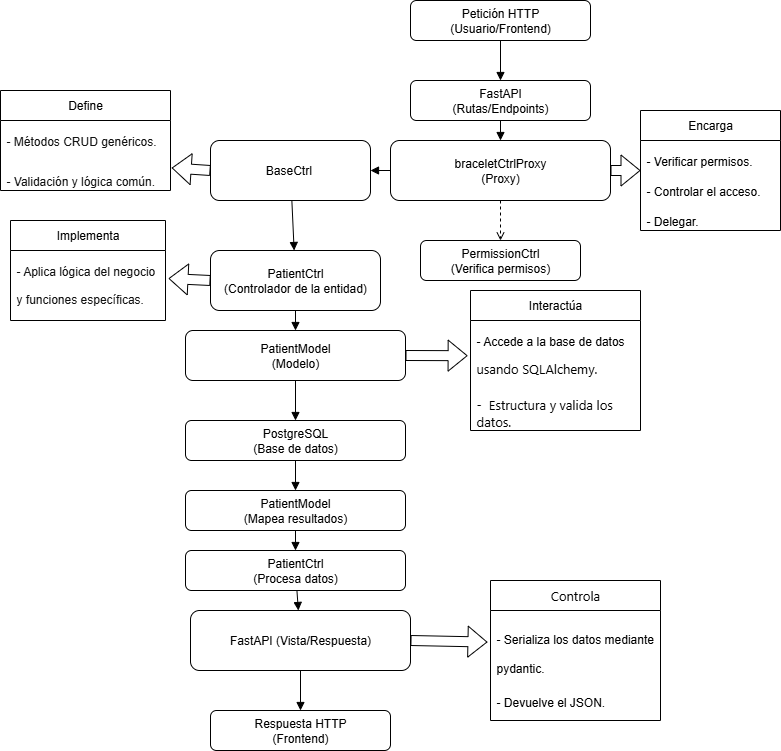

The diagram above was exported from draw.io. Its source (the exported page's mxGraphModel, read from the mxfile embedded in the PNG):
<mxGraphModel dx="1869" dy="1731" grid="1" gridSize="10" guides="1" tooltips="1" connect="1" arrows="1" fold="1" page="1" pageScale="1" pageWidth="827" pageHeight="1169" math="0" shadow="0">
  <root>
    <mxCell id="0" />
    <mxCell id="1" parent="0" />
    <mxCell id="eOYf4Ap3ESGnuPHn7Im--37" value="Petición HTTP (Usuario/Frontend)" style="rounded=1;whiteSpace=wrap;html=1;labelBackgroundColor=none;" vertex="1" parent="1">
      <mxGeometry x="310" y="-40" width="180" height="40" as="geometry" />
    </mxCell>
    <mxCell id="eOYf4Ap3ESGnuPHn7Im--38" value="FastAPI&lt;div&gt;(Rutas/Endpoints)&lt;/div&gt;" style="rounded=1;whiteSpace=wrap;html=1;labelBackgroundColor=none;" vertex="1" parent="1">
      <mxGeometry x="310" y="40" width="180" height="40" as="geometry" />
    </mxCell>
    <mxCell id="eOYf4Ap3ESGnuPHn7Im--39" value="braceletCtrlProxy&lt;div&gt;(Proxy)&lt;/div&gt;" style="rounded=1;whiteSpace=wrap;html=1;labelBackgroundColor=none;" vertex="1" parent="1">
      <mxGeometry x="290" y="100" width="220" height="60" as="geometry" />
    </mxCell>
    <mxCell id="eOYf4Ap3ESGnuPHn7Im--40" value="PermissionCtrl&lt;div&gt;(Verifica permisos)&lt;/div&gt;" style="rounded=1;whiteSpace=wrap;html=1;labelBackgroundColor=none;" vertex="1" parent="1">
      <mxGeometry x="320" y="200" width="160" height="40" as="geometry" />
    </mxCell>
    <mxCell id="eOYf4Ap3ESGnuPHn7Im--41" value="BaseCtrl&amp;nbsp;" style="rounded=1;whiteSpace=wrap;html=1;labelBackgroundColor=none;" vertex="1" parent="1">
      <mxGeometry x="110" y="100" width="160" height="60" as="geometry" />
    </mxCell>
    <mxCell id="eOYf4Ap3ESGnuPHn7Im--42" value="PatientCtrl&lt;div&gt;(Controlador de la entidad)&lt;/div&gt;" style="rounded=1;whiteSpace=wrap;html=1;labelBackgroundColor=none;" vertex="1" parent="1">
      <mxGeometry x="110" y="210" width="170" height="60" as="geometry" />
    </mxCell>
    <mxCell id="eOYf4Ap3ESGnuPHn7Im--43" value="PatientModel&lt;div&gt;(Modelo)&lt;/div&gt;" style="rounded=1;whiteSpace=wrap;html=1;labelBackgroundColor=none;" vertex="1" parent="1">
      <mxGeometry x="85" y="290" width="220" height="50" as="geometry" />
    </mxCell>
    <mxCell id="eOYf4Ap3ESGnuPHn7Im--44" value="PostgreSQL&lt;div&gt;(Base de datos)&lt;/div&gt;" style="rounded=1;whiteSpace=wrap;html=1;labelBackgroundColor=none;" vertex="1" parent="1">
      <mxGeometry x="85" y="380" width="220" height="40" as="geometry" />
    </mxCell>
    <mxCell id="eOYf4Ap3ESGnuPHn7Im--45" value="PatientModel&lt;div&gt;(Mapea resultados)&lt;/div&gt;" style="rounded=1;whiteSpace=wrap;html=1;labelBackgroundColor=none;" vertex="1" parent="1">
      <mxGeometry x="85" y="450" width="220" height="40" as="geometry" />
    </mxCell>
    <mxCell id="eOYf4Ap3ESGnuPHn7Im--46" value="PatientCtrl&lt;div&gt;(Procesa datos)&lt;/div&gt;" style="rounded=1;whiteSpace=wrap;html=1;labelBackgroundColor=none;" vertex="1" parent="1">
      <mxGeometry x="85" y="510" width="220" height="40" as="geometry" />
    </mxCell>
    <mxCell id="eOYf4Ap3ESGnuPHn7Im--47" value="FastAPI (Vista/Respuesta)" style="rounded=1;whiteSpace=wrap;html=1;labelBackgroundColor=none;" vertex="1" parent="1">
      <mxGeometry x="90" y="570" width="220" height="60" as="geometry" />
    </mxCell>
    <mxCell id="eOYf4Ap3ESGnuPHn7Im--48" value="Respuesta HTTP&lt;div&gt;(Frontend)&lt;/div&gt;" style="rounded=1;whiteSpace=wrap;html=1;labelBackgroundColor=none;" vertex="1" parent="1">
      <mxGeometry x="110" y="670" width="180" height="40" as="geometry" />
    </mxCell>
    <mxCell id="eOYf4Ap3ESGnuPHn7Im--49" style="endArrow=block;html=1;labelBackgroundColor=none;fontColor=default;" edge="1" parent="1" source="eOYf4Ap3ESGnuPHn7Im--37" target="eOYf4Ap3ESGnuPHn7Im--38">
      <mxGeometry relative="1" as="geometry" />
    </mxCell>
    <mxCell id="eOYf4Ap3ESGnuPHn7Im--50" style="endArrow=block;html=1;labelBackgroundColor=none;fontColor=default;" edge="1" parent="1" source="eOYf4Ap3ESGnuPHn7Im--38" target="eOYf4Ap3ESGnuPHn7Im--39">
      <mxGeometry relative="1" as="geometry" />
    </mxCell>
    <mxCell id="eOYf4Ap3ESGnuPHn7Im--51" style="endArrow=block;html=1;labelBackgroundColor=none;fontColor=default;" edge="1" parent="1" source="eOYf4Ap3ESGnuPHn7Im--39" target="eOYf4Ap3ESGnuPHn7Im--41">
      <mxGeometry relative="1" as="geometry" />
    </mxCell>
    <mxCell id="eOYf4Ap3ESGnuPHn7Im--52" style="endArrow=block;html=1;labelBackgroundColor=none;fontColor=default;" edge="1" parent="1" source="eOYf4Ap3ESGnuPHn7Im--41" target="eOYf4Ap3ESGnuPHn7Im--42">
      <mxGeometry relative="1" as="geometry" />
    </mxCell>
    <mxCell id="eOYf4Ap3ESGnuPHn7Im--53" style="endArrow=block;html=1;labelBackgroundColor=none;fontColor=default;" edge="1" parent="1" source="eOYf4Ap3ESGnuPHn7Im--42" target="eOYf4Ap3ESGnuPHn7Im--43">
      <mxGeometry relative="1" as="geometry" />
    </mxCell>
    <mxCell id="eOYf4Ap3ESGnuPHn7Im--54" style="endArrow=block;html=1;labelBackgroundColor=none;fontColor=default;" edge="1" parent="1" source="eOYf4Ap3ESGnuPHn7Im--43" target="eOYf4Ap3ESGnuPHn7Im--44">
      <mxGeometry relative="1" as="geometry" />
    </mxCell>
    <mxCell id="eOYf4Ap3ESGnuPHn7Im--55" style="endArrow=block;html=1;labelBackgroundColor=none;fontColor=default;" edge="1" parent="1" source="eOYf4Ap3ESGnuPHn7Im--44" target="eOYf4Ap3ESGnuPHn7Im--45">
      <mxGeometry relative="1" as="geometry" />
    </mxCell>
    <mxCell id="eOYf4Ap3ESGnuPHn7Im--56" style="endArrow=block;html=1;labelBackgroundColor=none;fontColor=default;" edge="1" parent="1" source="eOYf4Ap3ESGnuPHn7Im--45" target="eOYf4Ap3ESGnuPHn7Im--46">
      <mxGeometry relative="1" as="geometry" />
    </mxCell>
    <mxCell id="eOYf4Ap3ESGnuPHn7Im--57" style="endArrow=block;html=1;labelBackgroundColor=none;fontColor=default;" edge="1" parent="1" source="eOYf4Ap3ESGnuPHn7Im--46" target="eOYf4Ap3ESGnuPHn7Im--47">
      <mxGeometry relative="1" as="geometry" />
    </mxCell>
    <mxCell id="eOYf4Ap3ESGnuPHn7Im--58" style="endArrow=block;html=1;labelBackgroundColor=none;fontColor=default;" edge="1" parent="1" source="eOYf4Ap3ESGnuPHn7Im--47" target="eOYf4Ap3ESGnuPHn7Im--48">
      <mxGeometry relative="1" as="geometry" />
    </mxCell>
    <mxCell id="eOYf4Ap3ESGnuPHn7Im--59" style="endArrow=open;dashed=1;html=1;labelBackgroundColor=none;fontColor=default;" edge="1" parent="1" source="eOYf4Ap3ESGnuPHn7Im--39" target="eOYf4Ap3ESGnuPHn7Im--40">
      <mxGeometry relative="1" as="geometry" />
    </mxCell>
    <mxCell id="eOYf4Ap3ESGnuPHn7Im--61" value="" style="shape=flexArrow;endArrow=classic;html=1;rounded=0;exitX=1;exitY=0.5;exitDx=0;exitDy=0;labelBackgroundColor=none;fontColor=default;" edge="1" parent="1" source="eOYf4Ap3ESGnuPHn7Im--39" target="eOYf4Ap3ESGnuPHn7Im--62">
      <mxGeometry width="50" height="50" relative="1" as="geometry">
        <mxPoint x="520" y="130" as="sourcePoint" />
        <mxPoint x="570" y="120" as="targetPoint" />
      </mxGeometry>
    </mxCell>
    <mxCell id="eOYf4Ap3ESGnuPHn7Im--62" value="Encarga" style="swimlane;fontStyle=0;childLayout=stackLayout;horizontal=1;startSize=30;horizontalStack=0;resizeParent=1;resizeParentMax=0;resizeLast=0;collapsible=1;marginBottom=0;whiteSpace=wrap;html=1;labelBackgroundColor=none;" vertex="1" parent="1">
      <mxGeometry x="540" y="70" width="140" height="120" as="geometry" />
    </mxCell>
    <mxCell id="eOYf4Ap3ESGnuPHn7Im--63" value="&lt;h1 style=&quot;margin-top: 0px;&quot;&gt;&lt;span style=&quot;font-size: 12px; font-weight: 400; text-align: center;&quot;&gt;- Verificar permisos.&lt;/span&gt;&lt;/h1&gt;" style="text;strokeColor=none;fillColor=none;align=left;verticalAlign=middle;spacingLeft=4;spacingRight=4;overflow=hidden;points=[[0,0.5],[1,0.5]];portConstraint=eastwest;rotatable=0;whiteSpace=wrap;html=1;labelBackgroundColor=none;" vertex="1" parent="eOYf4Ap3ESGnuPHn7Im--62">
      <mxGeometry y="30" width="140" height="30" as="geometry" />
    </mxCell>
    <mxCell id="eOYf4Ap3ESGnuPHn7Im--64" value="&lt;h1 style=&quot;text-align: center; margin-top: 0px;&quot;&gt;&lt;span style=&quot;font-size: 12px; font-weight: 400;&quot;&gt;- Controlar el acceso.&lt;/span&gt;&lt;/h1&gt;" style="text;strokeColor=none;fillColor=none;align=left;verticalAlign=middle;spacingLeft=4;spacingRight=4;overflow=hidden;points=[[0,0.5],[1,0.5]];portConstraint=eastwest;rotatable=0;whiteSpace=wrap;html=1;labelBackgroundColor=none;" vertex="1" parent="eOYf4Ap3ESGnuPHn7Im--62">
      <mxGeometry y="60" width="140" height="30" as="geometry" />
    </mxCell>
    <mxCell id="eOYf4Ap3ESGnuPHn7Im--65" value="&lt;h1 style=&quot;margin-top: 0px;&quot;&gt;&lt;span style=&quot;font-size: 12px; font-weight: 400; text-align: center;&quot;&gt;- Delegar.&lt;/span&gt;&lt;/h1&gt;" style="text;strokeColor=none;fillColor=none;align=left;verticalAlign=middle;spacingLeft=4;spacingRight=4;overflow=hidden;points=[[0,0.5],[1,0.5]];portConstraint=eastwest;rotatable=0;whiteSpace=wrap;html=1;labelBackgroundColor=none;" vertex="1" parent="eOYf4Ap3ESGnuPHn7Im--62">
      <mxGeometry y="90" width="140" height="30" as="geometry" />
    </mxCell>
    <mxCell id="eOYf4Ap3ESGnuPHn7Im--68" value="&lt;h1 style=&quot;margin-top: 0px;&quot;&gt;&lt;br&gt;&lt;/h1&gt;" style="text;html=1;whiteSpace=wrap;overflow=hidden;rounded=0;labelBackgroundColor=none;" vertex="1" parent="1">
      <mxGeometry x="-100" y="30" width="140" height="150" as="geometry" />
    </mxCell>
    <mxCell id="eOYf4Ap3ESGnuPHn7Im--70" value="Define" style="swimlane;fontStyle=0;childLayout=stackLayout;horizontal=1;startSize=30;horizontalStack=0;resizeParent=1;resizeParentMax=0;resizeLast=0;collapsible=1;marginBottom=0;whiteSpace=wrap;html=1;labelBackgroundColor=none;" vertex="1" parent="1">
      <mxGeometry x="-100" y="50" width="170" height="100" as="geometry" />
    </mxCell>
    <mxCell id="eOYf4Ap3ESGnuPHn7Im--71" value="&lt;h1 style=&quot;margin-top: 0px;&quot;&gt;&lt;span style=&quot;color: rgb(18, 18, 18); font-size: 12px; font-weight: 400;&quot;&gt;- Métodos CRUD genéricos.&lt;/span&gt;&lt;/h1&gt;" style="text;strokeColor=none;fillColor=none;align=left;verticalAlign=middle;spacingLeft=4;spacingRight=4;overflow=hidden;points=[[0,0.5],[1,0.5]];portConstraint=eastwest;rotatable=0;whiteSpace=wrap;html=1;labelBackgroundColor=none;" vertex="1" parent="eOYf4Ap3ESGnuPHn7Im--70">
      <mxGeometry y="30" width="170" height="40" as="geometry" />
    </mxCell>
    <mxCell id="eOYf4Ap3ESGnuPHn7Im--72" value="&lt;h1 style=&quot;margin-top: 0px;&quot;&gt;&lt;span style=&quot;color: rgb(18, 18, 18); font-size: 12px; font-weight: 400; text-align: center;&quot;&gt;- Validación y lógica común.&lt;/span&gt;&lt;/h1&gt;" style="text;strokeColor=none;fillColor=none;align=left;verticalAlign=middle;spacingLeft=4;spacingRight=4;overflow=hidden;points=[[0,0.5],[1,0.5]];portConstraint=eastwest;rotatable=0;whiteSpace=wrap;html=1;labelBackgroundColor=none;" vertex="1" parent="eOYf4Ap3ESGnuPHn7Im--70">
      <mxGeometry y="70" width="170" height="30" as="geometry" />
    </mxCell>
    <mxCell id="eOYf4Ap3ESGnuPHn7Im--74" value="" style="shape=flexArrow;endArrow=classic;html=1;rounded=0;entryX=1.007;entryY=0.247;entryDx=0;entryDy=0;entryPerimeter=0;exitX=0;exitY=0.5;exitDx=0;exitDy=0;labelBackgroundColor=none;fontColor=default;" edge="1" parent="1" source="eOYf4Ap3ESGnuPHn7Im--41" target="eOYf4Ap3ESGnuPHn7Im--72">
      <mxGeometry width="50" height="50" relative="1" as="geometry">
        <mxPoint x="40" y="130" as="sourcePoint" />
        <mxPoint x="90" y="80" as="targetPoint" />
      </mxGeometry>
    </mxCell>
    <mxCell id="eOYf4Ap3ESGnuPHn7Im--76" value="Implementa" style="swimlane;fontStyle=0;childLayout=stackLayout;horizontal=1;startSize=30;horizontalStack=0;resizeParent=1;resizeParentMax=0;resizeLast=0;collapsible=1;marginBottom=0;whiteSpace=wrap;html=1;labelBackgroundColor=none;" vertex="1" parent="1">
      <mxGeometry x="-90" y="180" width="155" height="100" as="geometry" />
    </mxCell>
    <mxCell id="eOYf4Ap3ESGnuPHn7Im--77" value="&lt;h1 style=&quot;margin-top: 0px;&quot;&gt;&lt;span style=&quot;color: rgb(18, 18, 18); font-size: 12px; font-weight: 400; text-align: center;&quot;&gt;- Aplica lógica del negocio y funciones específicas.&lt;/span&gt;&lt;/h1&gt;" style="text;strokeColor=none;fillColor=none;align=left;verticalAlign=middle;spacingLeft=4;spacingRight=4;overflow=hidden;points=[[0,0.5],[1,0.5]];portConstraint=eastwest;rotatable=0;whiteSpace=wrap;html=1;labelBackgroundColor=none;" vertex="1" parent="eOYf4Ap3ESGnuPHn7Im--76">
      <mxGeometry y="30" width="155" height="70" as="geometry" />
    </mxCell>
    <mxCell id="eOYf4Ap3ESGnuPHn7Im--79" value="" style="shape=flexArrow;endArrow=classic;html=1;rounded=0;exitX=0;exitY=0.5;exitDx=0;exitDy=0;labelBackgroundColor=none;fontColor=default;" edge="1" parent="1" source="eOYf4Ap3ESGnuPHn7Im--42">
      <mxGeometry width="50" height="50" relative="1" as="geometry">
        <mxPoint x="250" y="460" as="sourcePoint" />
        <mxPoint x="68" y="238" as="targetPoint" />
      </mxGeometry>
    </mxCell>
    <mxCell id="eOYf4Ap3ESGnuPHn7Im--81" value="Interactúa" style="swimlane;fontStyle=0;childLayout=stackLayout;horizontal=1;startSize=30;horizontalStack=0;resizeParent=1;resizeParentMax=0;resizeLast=0;collapsible=1;marginBottom=0;whiteSpace=wrap;html=1;labelBackgroundColor=none;" vertex="1" parent="1">
      <mxGeometry x="370" y="250" width="170" height="140" as="geometry" />
    </mxCell>
    <mxCell id="eOYf4Ap3ESGnuPHn7Im--82" value="&lt;h1 style=&quot;margin-top: 0px;&quot;&gt;&lt;font&gt;&lt;font&gt;&lt;span style=&quot;font-size: 12px; font-weight: 400;&quot;&gt;- Accede a la base de datos &lt;/span&gt;&lt;/font&gt;&lt;span style=&quot;font-family: &amp;quot;Segoe WPC&amp;quot;, &amp;quot;Segoe UI&amp;quot;, sans-serif; font-size: 13px; font-weight: normal;&quot;&gt;usando &lt;/span&gt;&lt;span style=&quot;font-family: &amp;quot;Segoe WPC&amp;quot;, &amp;quot;Segoe UI&amp;quot;, sans-serif; font-size: 13px; font-weight: normal;&quot;&gt;SQLAlchemy.&lt;/span&gt;&lt;/font&gt;&lt;/h1&gt;&lt;div&gt;&lt;font face=&quot;Segoe WPC, Segoe UI, sans-serif&quot;&gt;&lt;span style=&quot;font-size: 13px;&quot;&gt;-&amp;nbsp; Estructura y valida los datos.&lt;/span&gt;&lt;/font&gt;&lt;/div&gt;" style="text;strokeColor=none;fillColor=none;align=left;verticalAlign=middle;spacingLeft=4;spacingRight=4;overflow=hidden;points=[[0,0.5],[1,0.5]];portConstraint=eastwest;rotatable=0;whiteSpace=wrap;html=1;labelBackgroundColor=none;" vertex="1" parent="eOYf4Ap3ESGnuPHn7Im--81">
      <mxGeometry y="30" width="170" height="110" as="geometry" />
    </mxCell>
    <mxCell id="eOYf4Ap3ESGnuPHn7Im--83" value="" style="shape=flexArrow;endArrow=classic;html=1;rounded=0;exitX=1;exitY=0.5;exitDx=0;exitDy=0;entryX=-0.017;entryY=0.32;entryDx=0;entryDy=0;entryPerimeter=0;labelBackgroundColor=none;fontColor=default;" edge="1" parent="1" source="eOYf4Ap3ESGnuPHn7Im--43" target="eOYf4Ap3ESGnuPHn7Im--82">
      <mxGeometry width="50" height="50" relative="1" as="geometry">
        <mxPoint x="250" y="460" as="sourcePoint" />
        <mxPoint x="300" y="410" as="targetPoint" />
      </mxGeometry>
    </mxCell>
    <mxCell id="eOYf4Ap3ESGnuPHn7Im--85" value="&lt;div style=&quot;text-align: left;&quot;&gt;&lt;span style=&quot;background-color: transparent; color: light-dark(rgb(0, 0, 0), rgb(255, 255, 255)); font-size: 13px;&quot;&gt;&lt;font face=&quot;Segoe WPC, Segoe UI, sans-serif&quot;&gt;Controla&lt;/font&gt;&lt;/span&gt;&lt;/div&gt;" style="swimlane;fontStyle=0;childLayout=stackLayout;horizontal=1;startSize=30;horizontalStack=0;resizeParent=1;resizeParentMax=0;resizeLast=0;collapsible=1;marginBottom=0;whiteSpace=wrap;html=1;labelBackgroundColor=none;" vertex="1" parent="1">
      <mxGeometry x="390" y="540" width="170" height="140" as="geometry" />
    </mxCell>
    <mxCell id="eOYf4Ap3ESGnuPHn7Im--86" value="&lt;h1 style=&quot;margin-top: 0px;&quot;&gt;&lt;span style=&quot;font-size: 12px; font-weight: 400;&quot;&gt;- Serializa los datos mediante pydantic.&lt;/span&gt;&lt;/h1&gt;&lt;div&gt;&lt;span style=&quot;font-size: 12px; font-weight: 400;&quot;&gt;- Devuelve el JSON.&lt;/span&gt;&lt;/div&gt;" style="text;strokeColor=none;fillColor=none;align=left;verticalAlign=middle;spacingLeft=4;spacingRight=4;overflow=hidden;points=[[0,0.5],[1,0.5]];portConstraint=eastwest;rotatable=0;whiteSpace=wrap;html=1;labelBackgroundColor=none;" vertex="1" parent="eOYf4Ap3ESGnuPHn7Im--85">
      <mxGeometry y="30" width="170" height="110" as="geometry" />
    </mxCell>
    <mxCell id="eOYf4Ap3ESGnuPHn7Im--87" value="" style="shape=flexArrow;endArrow=classic;html=1;rounded=0;exitX=1;exitY=0.5;exitDx=0;exitDy=0;entryX=-0.018;entryY=0.287;entryDx=0;entryDy=0;entryPerimeter=0;labelBackgroundColor=none;fontColor=default;" edge="1" parent="1" source="eOYf4Ap3ESGnuPHn7Im--47" target="eOYf4Ap3ESGnuPHn7Im--86">
      <mxGeometry width="50" height="50" relative="1" as="geometry">
        <mxPoint x="270" y="510" as="sourcePoint" />
        <mxPoint x="320" y="460" as="targetPoint" />
      </mxGeometry>
    </mxCell>
  </root>
</mxGraphModel>